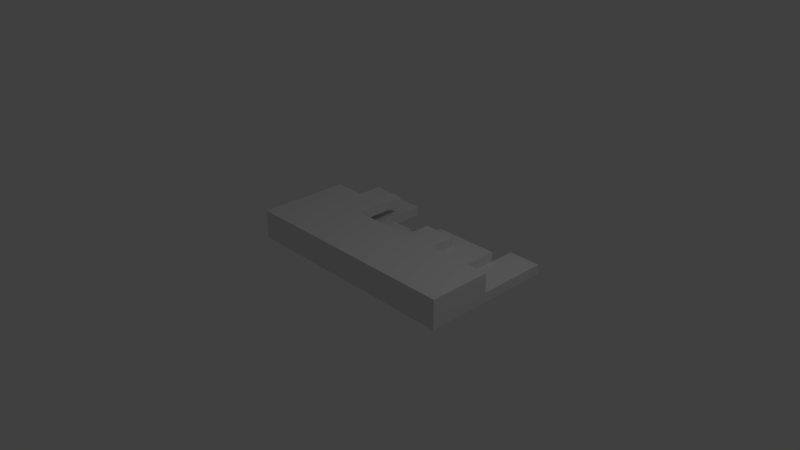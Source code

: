 # Source: Nations.blend  (saved by Blender 2.79.0; exported with 4.5.12 LTS)
import bpy
from mathutils import Matrix  # noqa: F401  (used for matrix-valued properties, if any)

bpy.ops.wm.read_factory_settings(use_empty=True)
scene = bpy.context.scene
scene.name = 'Scene'

# ---- collections
col_collection_1 = bpy.data.collections.new('Collection 1'); scene.collection.children.link(col_collection_1)

# ---- materials (node trees are filled in below, after node groups)
mat_material = bpy.data.materials.new('Material')
mat_material.alpha_threshold = 0.0
mat_material.use_transparent_shadow = False
mat_material.roughness = 0.5
mat_material.line_color = (0.0, 0.0, 0.0, 1.0)

# ---- material node trees

# ---- world
world_world = bpy.data.worlds.new('World'); scene.world = world_world
world_world.color = (0.05088, 0.05088, 0.05088)
world_world.use_sun_shadow = False
world_world.sun_shadow_jitter_overblur = 0.0
world_world.cycles.sampling_method = 'MANUAL'

# ---- cameras
cam_camera = bpy.data.cameras.new('Camera')
cam_camera.clip_end = 100.0
cam_camera.lens = 35.0
cam_camera.sensor_width = 32.0
cam_camera.sensor_height = 18.0
cam_camera.ortho_scale = 7.314
cam_camera.dof.focus_distance = 0.0
cam_camera.dof.aperture_fstop = 128.0

# ---- lights
light_lamp = bpy.data.lights.new('Lamp', 'POINT')
light_lamp.transmission_factor = 0.0
light_lamp.cutoff_distance = 30.0
light_lamp.energy = 100.0
light_lamp.shadow_buffer_clip_start = 1.001
light_lamp.shadow_soft_size = 0.1
light_lamp.shadow_maximum_resolution = 0.006
light_lamp.use_absolute_resolution = True

# ---- meshes
me_cube = bpy.data.meshes.new('Cube')
me_cube.from_pydata([(1.601, -0.444, -0.2035), (1.601, -0.444, 0.2035), (-1.601, -0.444, 0.2035), (-1.601, -0.444, -0.2035), (1.601, 0.444, -0.2035), (1.601, 0.444, 0.2035), (-1.601, 0.444, 0.2035), (-1.601, 0.444, -0.2035), (1.601, -0.444, -0.06782), (1.601, -0.444, 0.06782), (-1.601, -0.444, 0.06782), (-1.601, -0.444, -0.06782), (1.601, 0.444, -0.06782), (1.601, 0.444, 0.06782), (-1.601, 0.444, 0.06782), (-1.601, 0.444, -0.06782), (1.143, -0.444, -0.2035), (0.6861, -0.444, -0.2035), (0.2287, -0.444, -0.2035), (-0.2287, -0.444, -0.2035), (-0.6861, -0.444, -0.2035), (-1.143, -0.444, -0.2035), (1.143, -0.444, 0.2035), (0.6861, -0.444, 0.2035), (0.2287, -0.444, 0.2035), (-0.2287, -0.444, 0.2035), (-0.6861, -0.444, 0.2035), (-1.143, -0.444, 0.2035), (1.143, 0.444, -0.2035), (0.6861, 0.444, -0.2035), (0.2287, 0.444, -0.2035), (-0.2287, 0.444, -0.2035), (-0.6861, 0.444, -0.2035), (-1.143, 0.444, -0.2035), (1.143, 0.444, 0.2035), (0.6861, 0.444, 0.2035), (0.2287, 0.444, 0.2035), (-0.2287, 0.444, 0.2035), (-0.6861, 0.444, 0.2035), (-1.143, 0.444, 0.2035), (-1.143, 0.444, -0.06782), (-0.6861, 0.444, -0.06782), (-0.2287, 0.444, -0.06782), (0.2287, 0.444, -0.06782), (0.6861, 0.825, 0.2035), (1.143, 0.444, -0.06782), (-1.143, 0.444, 0.06782), (-0.6861, 0.444, 0.06782), (-0.2287, 0.444, 0.06782), (0.2287, 0.444, 0.06782), (0.6861, 0.444, 0.06782), (1.143, 0.444, 0.06782), (1.143, -0.444, -0.06782), (0.6861, -0.444, -0.06782), (0.2287, -0.444, -0.06782), (-0.2287, -0.444, -0.06782), (-0.6861, -0.444, -0.06782), (-1.143, -0.444, -0.06782), (1.143, -0.444, 0.06782), (0.6861, -0.444, 0.06782), (0.2287, -0.444, 0.06782), (-0.2287, -0.444, 0.06782), (-0.6861, -0.444, 0.06782), (-1.143, -0.444, 0.06782), (-0.6861, 1.191, 0.2035), (-1.143, 1.191, 0.2035), (-1.143, 1.191, 0.06782), (-0.6861, 1.191, 0.06782), (-0.2287, 0.9709, -0.2035), (-0.6861, 0.9709, -0.2035), (-0.6861, 0.9709, -0.06782), (-0.2287, 0.9709, -0.06782), (-0.6861, 1.542, -0.2035), (-1.143, 1.542, -0.2035), (-1.143, 1.542, -0.06782), (-0.6861, 1.542, -0.06782), (1.143, 1.085, -0.2035), (0.6861, 1.085, -0.2035), (0.2287, 1.085, -0.2035), (0.2287, 1.085, -0.06782), (0.6861, 1.085, -0.06782), (1.143, 1.085, -0.06782), (0.2287, 1.085, 0.06782), (0.6861, 1.085, 0.06782), (1.143, 1.085, 0.06782), (0.2287, 0.825, 0.2035), (0.2287, 0.825, 0.06782), (0.6861, 0.825, 0.06782), (-0.2287, 0.7417, -0.06782), (0.2287, 0.7417, -0.06782), (-0.2287, 0.7417, 0.06782), (0.2287, 0.7417, 0.06782), (1.601, 1.453, -0.2035), (1.601, 1.453, -0.06782), (1.143, 1.453, -0.06782), (1.143, 1.453, -0.2035), (-1.143, 0.8502, 0.2035), (-1.601, 0.8502, 0.2035), (-1.601, 0.8502, 0.06782), (-1.601, 0.8502, -0.06782), (-1.143, 0.8502, -0.06782), (-1.143, 0.8502, 0.06782)], [], [(63, 27, 2, 10), (14, 6, 97, 98), (9, 13, 5, 1), (27, 39, 6, 2), (11, 15, 7, 3), (33, 21, 3, 7), (2, 6, 14, 10), (10, 14, 15, 11), (0, 4, 12, 8), (8, 12, 13, 9), (33, 7, 15, 40), (39, 46, 101, 96), (21, 57, 11, 3), (57, 63, 10, 11), (8, 9, 58, 52), (52, 58, 59, 53), (53, 59, 60, 54), (54, 60, 61, 55), (55, 61, 62, 56), (56, 62, 63, 57), (0, 8, 52, 16), (16, 52, 53, 17), (17, 53, 54, 18), (18, 54, 55, 19), (19, 55, 56, 20), (20, 56, 57, 21), (12, 45, 51, 13), (49, 50, 83, 82), (29, 30, 78, 77), (49, 43, 89, 91), (42, 41, 47, 48), (41, 40, 46, 47), (45, 12, 93, 94), (51, 45, 81, 84), (43, 49, 82, 79), (30, 31, 42, 43), (31, 32, 69, 68), (33, 40, 74, 73), (4, 0, 16, 28), (28, 16, 17, 29), (29, 17, 18, 30), (30, 18, 19, 31), (31, 19, 20, 32), (32, 20, 21, 33), (1, 5, 34, 22), (22, 34, 35, 23), (23, 35, 36, 24), (24, 36, 37, 25), (25, 37, 38, 26), (26, 38, 39, 27), (13, 51, 34, 5), (51, 50, 35, 34), (36, 35, 44, 85), (49, 48, 37, 36), (48, 47, 38, 37), (47, 46, 66, 67), (9, 1, 22, 58), (58, 22, 23, 59), (59, 23, 24, 60), (60, 24, 25, 61), (61, 25, 26, 62), (62, 26, 27, 63), (67, 66, 65, 64), (39, 38, 64, 65), (46, 39, 65, 66), (38, 47, 67, 64), (68, 69, 70, 71), (42, 31, 68, 71), (41, 42, 71, 70), (32, 41, 70, 69), (72, 73, 74, 75), (40, 41, 75, 74), (32, 33, 73, 72), (41, 32, 72, 75), (81, 80, 83, 84), (80, 79, 82, 83), (76, 77, 80, 81), (77, 78, 79, 80), (30, 43, 79, 78), (28, 29, 77, 76), (50, 51, 84, 83), (45, 28, 76, 81), (87, 86, 85, 44), (49, 36, 85, 86), (50, 49, 86, 87), (35, 50, 87, 44), (89, 88, 90, 91), (43, 42, 88, 89), (42, 48, 90, 88), (48, 49, 91, 90), (92, 95, 94, 93), (4, 28, 95, 92), (12, 4, 92, 93), (28, 45, 94, 95), (101, 98, 97, 96), (100, 99, 98, 101), (46, 40, 100, 101), (6, 39, 96, 97), (15, 14, 98, 99), (40, 15, 99, 100)])
me_cube.materials.append(mat_material)
me_cube.use_remesh_preserve_volume = False
me_cube.use_remesh_preserve_attributes = False
me_cube.use_mirror_vertex_groups = False
me_cube.update()

# ---- objects
ob_nationsilhouette = bpy.data.objects.new('NationSilhouette', me_cube)
ob_lamp = bpy.data.objects.new('Lamp', light_lamp)
ob_camera = bpy.data.objects.new('Camera', cam_camera)

# ---- transforms, parenting, visibility, modifiers, constraints
ob_nationsilhouette.location = (0.0, 0.0, 0.0)
ob_nationsilhouette.lock_rotations_4d = False
ob_nationsilhouette.empty_display_type = 'ARROWS'
ob_nationsilhouette.lineart.crease_threshold = 0.0
ob_lamp.location = (4.076, 1.005, 5.904)
ob_lamp.rotation_euler = (0.6503, 0.05522, 1.866)
ob_lamp.lock_rotations_4d = False
ob_lamp.empty_display_type = 'ARROWS'
ob_lamp.color = (0.0, 0.0, 0.0, 0.0)
ob_lamp.lineart.crease_threshold = 0.0
ob_camera.location = (7.481, -6.508, 5.344)
ob_camera.rotation_euler = (1.109, 0.0, 0.8149)
ob_camera.lock_rotations_4d = False
ob_camera.empty_display_type = 'ARROWS'
ob_camera.color = (0.0, 0.0, 0.0, 0.0)
ob_camera.display_type = 'WIRE'
ob_camera.lineart.crease_threshold = 0.0

# ---- collection membership
col_collection_1.objects.link(ob_nationsilhouette)
col_collection_1.objects.link(ob_lamp)
col_collection_1.objects.link(ob_camera)

# ---- scene / render settings (as saved in the file)
scene.camera = ob_camera
scene.frame_start = 1; scene.frame_end = 250; scene.frame_set(1)
scene.render.engine = 'BLENDER_EEVEE_NEXT'
scene.render.resolution_percentage = 50
scene.render.dither_intensity = 0.0
scene.cycles.use_denoising = False
scene.cycles.samples = 128
scene.cycles.sampling_pattern = 'TABULATED_SOBOL'
scene.cycles.use_adaptive_sampling = False
scene.cycles.use_light_tree = False
scene.cycles.blur_glossy = 0.0
scene.cycles.sample_clamp_indirect = 0.0
scene.view_settings.view_transform = 'Standard'
bpy.context.view_layer.update()
